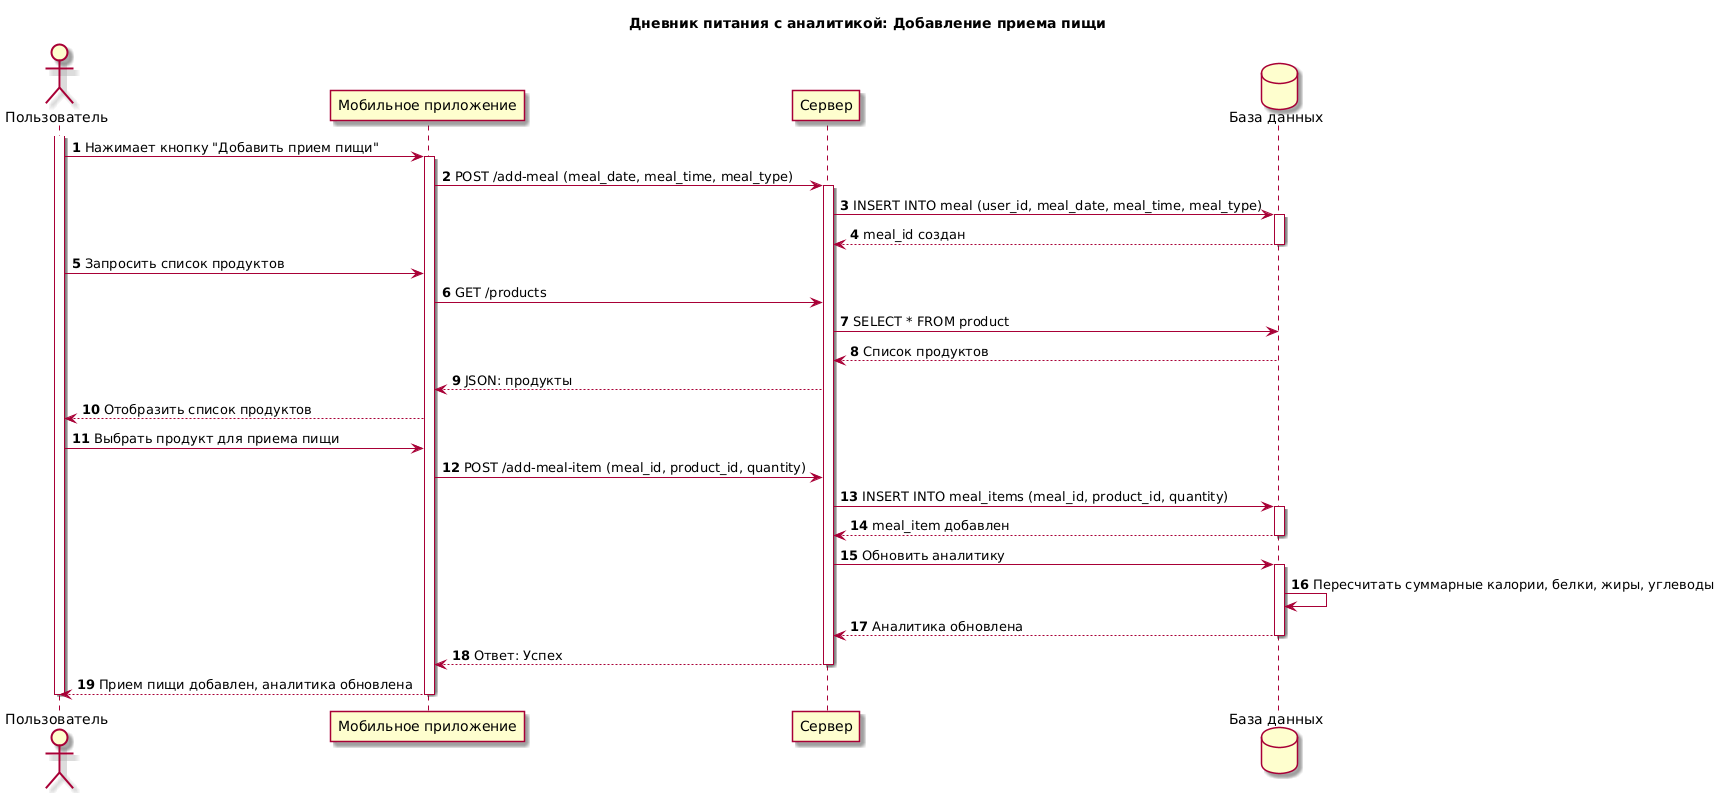

The diagram above was rendered by PlantUML. Its source (embedded in the PNG):
@startuml
skin rose 
title Дневник питания с аналитикой: Добавление приема пищи
autonumber
actor Пользователь as User
participant "Мобильное приложение" as Frontend
participant "Сервер" as Backend
database "База данных" as DB

activate User

User -> Frontend: Нажимает кнопку "Добавить прием пищи"
activate Frontend
Frontend -> Backend: POST /add-meal (meal_date, meal_time, meal_type)
activate Backend
Backend -> DB: INSERT INTO meal (user_id, meal_date, meal_time, meal_type)
activate DB
DB --> Backend: meal_id создан
deactivate DB

User -> Frontend: Запросить список продуктов
Frontend -> Backend: GET /products
Backend -> DB: SELECT * FROM product
DB --> Backend: Список продуктов
Backend --> Frontend: JSON: продукты
Frontend --> User: Отобразить список продуктов

User -> Frontend: Выбрать продукт для приема пищи
Frontend -> Backend: POST /add-meal-item (meal_id, product_id, quantity)
Backend -> DB: INSERT INTO meal_items (meal_id, product_id, quantity)

activate DB
DB --> Backend: meal_item добавлен
deactivate DB
Backend -> DB: Обновить аналитику
activate DB
DB -> DB: Пересчитать суммарные калории, белки, жиры, углеводы
DB --> Backend: Аналитика обновлена
deactivate DB


Backend --> Frontend: Ответ: Успех
deactivate Backend

Frontend --> User: Прием пищи добавлен, аналитика обновлена
deactivate Frontend
deactivate User
@enduml